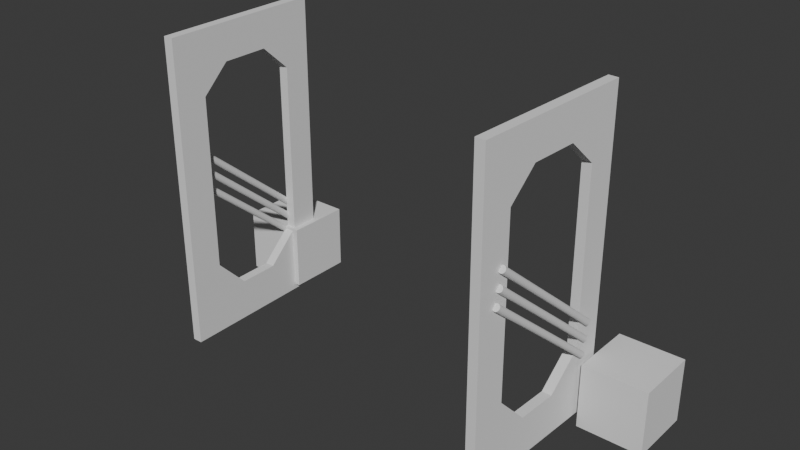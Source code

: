 # Source: doors_2_.blend  (saved by Blender 4.2.66; exported with 4.5.12 LTS)
import bpy
from mathutils import Matrix  # noqa: F401  (used for matrix-valued properties, if any)

bpy.ops.wm.read_factory_settings(use_empty=True)
scene = bpy.context.scene
scene.name = 'Scene'

# ---- collections
col_collection = bpy.data.collections.new('Collection'); scene.collection.children.link(col_collection)
col_door1 = bpy.data.collections.new('door1'); scene.collection.children.link(col_door1)

# ---- world
world_world = bpy.data.worlds.new('World'); scene.world = world_world
world_world.use_nodes = True; world_world.node_tree.nodes.clear()
_N = world_world.node_tree.nodes; _L = world_world.node_tree.links
n0 = _N.new('ShaderNodeOutputWorld'); n0.name = 'World Output'; n0.location = (300, 300)
n1 = _N.new('ShaderNodeBackground'); n1.name = 'Background'; n1.location = (10, 300)
n1.inputs[0].default_value = (0.05088, 0.05088, 0.05088, 1.0)
_L.new(n1.outputs[0], n0.inputs[0])
n0.is_active_output = True
world_world.color = (0.05088, 0.05088, 0.05088)
world_world.sun_shadow_jitter_overblur = 0.0

# ---- meshes
me_cylinder_001 = bpy.data.meshes.new('Cylinder.001')
me_cylinder_001.from_pydata([(0.0, 1.0, -1.0), (0.0, 1.0, 1.0), (0.1951, 0.9808, -1.0), (0.1951, 0.9808, 1.0), (0.3827, 0.9239, -1.0), (0.3827, 0.9239, 1.0), (0.5556, 0.8315, -1.0), (0.5556, 0.8315, 1.0), (0.7071, 0.7071, -1.0), (0.7071, 0.7071, 1.0), (0.8315, 0.5556, -1.0), (0.8315, 0.5556, 1.0), (0.9239, 0.3827, -1.0), (0.9239, 0.3827, 1.0), (0.9808, 0.1951, -1.0), (0.9808, 0.1951, 1.0), (1.0, 0.0, -1.0), (1.0, 0.0, 1.0), (0.9808, -0.1951, -1.0), (0.9808, -0.1951, 1.0), (0.9239, -0.3827, -1.0), (0.9239, -0.3827, 1.0), (0.8315, -0.5556, -1.0), (0.8315, -0.5556, 1.0), (0.7071, -0.7071, -1.0), (0.7071, -0.7071, 1.0), (0.5556, -0.8315, -1.0), (0.5556, -0.8315, 1.0), (0.3827, -0.9239, -1.0), (0.3827, -0.9239, 1.0), (0.1951, -0.9808, -1.0), (0.1951, -0.9808, 1.0), (0.0, -1.0, -1.0), (0.0, -1.0, 1.0), (-0.1951, -0.9808, -1.0), (-0.1951, -0.9808, 1.0), (-0.3827, -0.9239, -1.0), (-0.3827, -0.9239, 1.0), (-0.5556, -0.8315, -1.0), (-0.5556, -0.8315, 1.0), (-0.7071, -0.7071, -1.0), (-0.7071, -0.7071, 1.0), (-0.8315, -0.5556, -1.0), (-0.8315, -0.5556, 1.0), (-0.9239, -0.3827, -1.0), (-0.9239, -0.3827, 1.0), (-0.9808, -0.1951, -1.0), (-0.9808, -0.1951, 1.0), (-1.0, 0.0, -1.0), (-1.0, 0.0, 1.0), (-0.9808, 0.1951, -1.0), (-0.9808, 0.1951, 1.0), (-0.9239, 0.3827, -1.0), (-0.9239, 0.3827, 1.0), (-0.8315, 0.5556, -1.0), (-0.8315, 0.5556, 1.0), (-0.7071, 0.7071, -1.0), (-0.7071, 0.7071, 1.0), (-0.5556, 0.8315, -1.0), (-0.5556, 0.8315, 1.0), (-0.3827, 0.9239, -1.0), (-0.3827, 0.9239, 1.0), (-0.1951, 0.9808, -1.0), (-0.1951, 0.9808, 1.0)], [], [(0, 1, 3, 2), (2, 3, 5, 4), (4, 5, 7, 6), (6, 7, 9, 8), (8, 9, 11, 10), (10, 11, 13, 12), (12, 13, 15, 14), (14, 15, 17, 16), (16, 17, 19, 18), (18, 19, 21, 20), (20, 21, 23, 22), (22, 23, 25, 24), (24, 25, 27, 26), (26, 27, 29, 28), (28, 29, 31, 30), (30, 31, 33, 32), (32, 33, 35, 34), (34, 35, 37, 36), (36, 37, 39, 38), (38, 39, 41, 40), (40, 41, 43, 42), (42, 43, 45, 44), (44, 45, 47, 46), (46, 47, 49, 48), (48, 49, 51, 50), (50, 51, 53, 52), (52, 53, 55, 54), (54, 55, 57, 56), (56, 57, 59, 58), (58, 59, 61, 60), (3, 1, 63, 61, 59, 57, 55, 53, 51, 49, 47, 45, 43, 41, 39, 37, 35, 33, 31, 29, 27, 25, 23, 21, 19, 17, 15, 13, 11, 9, 7, 5), (60, 61, 63, 62), (62, 63, 1, 0), (0, 2, 4, 6, 8, 10, 12, 14, 16, 18, 20, 22, 24, 26, 28, 30, 32, 34, 36, 38, 40, 42, 44, 46, 48, 50, 52, 54, 56, 58, 60, 62)])
_uv = me_cylinder_001.uv_layers.new(name='UVMap')
_uv.uv.foreach_set('vector', [1.0, 0.5, 1.0, 1.0, 0.9688, 1.0, 0.9688, 0.5, 0.9688, 0.5, 0.9688, 1.0, 0.9375, 1.0, 0.9375, 0.5, 0.9375, 0.5, 0.9375, 1.0, 0.9062, 1.0, 0.9062, 0.5, 0.9062, 0.5, 0.9062, 1.0, 0.875, 1.0, 0.875, 0.5, 0.875, 0.5, 0.875, 1.0, 0.8438, 1.0, 0.8438, 0.5, 0.8438, 0.5, 0.8438, 1.0, 0.8125, 1.0, 0.8125, 0.5, 0.8125, 0.5, 0.8125, 1.0, 0.7812, 1.0, 0.7812, 0.5, 0.7812, 0.5, 0.7812, 1.0, 0.75, 1.0, 0.75, 0.5, 0.75, 0.5, 0.75, 1.0, 0.7188, 1.0, 0.7188, 0.5, 0.7188, 0.5, 0.7188, 1.0, 0.6875, 1.0, 0.6875, 0.5, 0.6875, 0.5, 0.6875, 1.0, 0.6562, 1.0, 0.6562, 0.5, 0.6562, 0.5, 0.6562, 1.0, 0.625, 1.0, 0.625, 0.5, 0.625, 0.5, 0.625, 1.0, 0.5938, 1.0, 0.5938, 0.5, 0.5938, 0.5, 0.5938, 1.0, 0.5625, 1.0, 0.5625, 0.5, 0.5625, 0.5, 0.5625, 1.0, 0.5312, 1.0, 0.5312, 0.5, 0.5312, 0.5, 0.5312, 1.0, 0.5, 1.0, 0.5, 0.5, 0.5, 0.5, 0.5, 1.0, 0.4688, 1.0, 0.4688, 0.5, 0.4688, 0.5, 0.4688, 1.0, 0.4375, 1.0, 0.4375, 0.5, 0.4375, 0.5, 0.4375, 1.0, 0.4062, 1.0, 0.4062, 0.5, 0.4062, 0.5, 0.4062, 1.0, 0.375, 1.0, 0.375, 0.5, 0.375, 0.5, 0.375, 1.0, 0.3438, 1.0, 0.3438, 0.5, 0.3438, 0.5, 0.3438, 1.0, 0.3125, 1.0, 0.3125, 0.5, 0.3125, 0.5, 0.3125, 1.0, 0.2812, 1.0, 0.2812, 0.5, 0.2812, 0.5, 0.2812, 1.0, 0.25, 1.0, 0.25, 0.5, 0.25, 0.5, 0.25, 1.0, 0.2188, 1.0, 0.2188, 0.5, 0.2188, 0.5, 0.2188, 1.0, 0.1875, 1.0, 0.1875, 0.5, 0.1875, 0.5, 0.1875, 1.0, 0.1562, 1.0, 0.1562, 0.5, 0.1562, 0.5, 0.1562, 1.0, 0.125, 1.0, 0.125, 0.5, 0.125, 0.5, 0.125, 1.0, 0.09375, 1.0, 0.09375, 0.5, 0.09375, 0.5, 0.09375, 1.0, 0.0625, 1.0, 0.0625, 0.5, 0.2968, 0.4854, 0.25, 0.49, 0.2032, 0.4854, 0.1582, 0.4717, 0.1167, 0.4496, 0.08029, 0.4197, 0.05045, 0.3833, 0.02827, 0.3418, 0.01461, 0.2968, 0.01, 0.25, 0.01461, 0.2032, 0.02827, 0.1582, 0.05045, 0.1167, 0.08029, 0.08029, 0.1167, 0.05045, 0.1582, 0.02827, 0.2032, 0.01461, 0.25, 0.01, 0.2968, 0.01461, 0.3418, 0.02827, 0.3833, 0.05045, 0.4197, 0.08029, 0.4496, 0.1167, 0.4717, 0.1582, 0.4854, 0.2032, 0.49, 0.25, 0.4854, 0.2968, 0.4717, 0.3418, 0.4496, 0.3833, 0.4197, 0.4197, 0.3833, 0.4496, 0.3418, 0.4717, 0.0625, 0.5, 0.0625, 1.0, 0.03125, 1.0, 0.03125, 0.5, 0.03125, 0.5, 0.03125, 1.0, 0.0, 1.0, 0.0, 0.5, 0.75, 0.49, 0.7968, 0.4854, 0.8418, 0.4717, 0.8833, 0.4496, 0.9197, 0.4197, 0.9496, 0.3833, 0.9717, 0.3418, 0.9854, 0.2968, 0.99, 0.25, 0.9854, 0.2032, 0.9717, 0.1582, 0.9496, 0.1167, 0.9197, 0.08029, 0.8833, 0.05045, 0.8418, 0.02827, 0.7968, 0.01461, 0.75, 0.01, 0.7032, 0.01461, 0.6582, 0.02827, 0.6167, 0.05045, 0.5803, 0.08029, 0.5504, 0.1167, 0.5283, 0.1582, 0.5146, 0.2032, 0.51, 0.25, 0.5146, 0.2968, 0.5283, 0.3418, 0.5504, 0.3833, 0.5803, 0.4197, 0.6167, 0.4496, 0.6582, 0.4717, 0.7032, 0.4854])
me_cylinder_001.materials.append(None)
me_cylinder_001.update()
me_cylinder_003 = bpy.data.meshes.new('Cylinder.003')
me_cylinder_003.from_pydata([(0.0, 1.0, -1.0), (0.0, 1.0, 1.0), (0.1951, 0.9808, -1.0), (0.1951, 0.9808, 1.0), (0.3827, 0.9239, -1.0), (0.3827, 0.9239, 1.0), (0.5556, 0.8315, -1.0), (0.5556, 0.8315, 1.0), (0.7071, 0.7071, -1.0), (0.7071, 0.7071, 1.0), (0.8315, 0.5556, -1.0), (0.8315, 0.5556, 1.0), (0.9239, 0.3827, -1.0), (0.9239, 0.3827, 1.0), (0.9808, 0.1951, -1.0), (0.9808, 0.1951, 1.0), (1.0, 0.0, -1.0), (1.0, 0.0, 1.0), (0.9808, -0.1951, -1.0), (0.9808, -0.1951, 1.0), (0.9239, -0.3827, -1.0), (0.9239, -0.3827, 1.0), (0.8315, -0.5556, -1.0), (0.8315, -0.5556, 1.0), (0.7071, -0.7071, -1.0), (0.7071, -0.7071, 1.0), (0.5556, -0.8315, -1.0), (0.5556, -0.8315, 1.0), (0.3827, -0.9239, -1.0), (0.3827, -0.9239, 1.0), (0.1951, -0.9808, -1.0), (0.1951, -0.9808, 1.0), (0.0, -1.0, -1.0), (0.0, -1.0, 1.0), (-0.1951, -0.9808, -1.0), (-0.1951, -0.9808, 1.0), (-0.3827, -0.9239, -1.0), (-0.3827, -0.9239, 1.0), (-0.5556, -0.8315, -1.0), (-0.5556, -0.8315, 1.0), (-0.7071, -0.7071, -1.0), (-0.7071, -0.7071, 1.0), (-0.8315, -0.5556, -1.0), (-0.8315, -0.5556, 1.0), (-0.9239, -0.3827, -1.0), (-0.9239, -0.3827, 1.0), (-0.9808, -0.1951, -1.0), (-0.9808, -0.1951, 1.0), (-1.0, 0.0, -1.0), (-1.0, 0.0, 1.0), (-0.9808, 0.1951, -1.0), (-0.9808, 0.1951, 1.0), (-0.9239, 0.3827, -1.0), (-0.9239, 0.3827, 1.0), (-0.8315, 0.5556, -1.0), (-0.8315, 0.5556, 1.0), (-0.7071, 0.7071, -1.0), (-0.7071, 0.7071, 1.0), (-0.5556, 0.8315, -1.0), (-0.5556, 0.8315, 1.0), (-0.3827, 0.9239, -1.0), (-0.3827, 0.9239, 1.0), (-0.1951, 0.9808, -1.0), (-0.1951, 0.9808, 1.0)], [], [(0, 1, 3, 2), (2, 3, 5, 4), (4, 5, 7, 6), (6, 7, 9, 8), (8, 9, 11, 10), (10, 11, 13, 12), (12, 13, 15, 14), (14, 15, 17, 16), (16, 17, 19, 18), (18, 19, 21, 20), (20, 21, 23, 22), (22, 23, 25, 24), (24, 25, 27, 26), (26, 27, 29, 28), (28, 29, 31, 30), (30, 31, 33, 32), (32, 33, 35, 34), (34, 35, 37, 36), (36, 37, 39, 38), (38, 39, 41, 40), (40, 41, 43, 42), (42, 43, 45, 44), (44, 45, 47, 46), (46, 47, 49, 48), (48, 49, 51, 50), (50, 51, 53, 52), (52, 53, 55, 54), (54, 55, 57, 56), (56, 57, 59, 58), (58, 59, 61, 60), (3, 1, 63, 61, 59, 57, 55, 53, 51, 49, 47, 45, 43, 41, 39, 37, 35, 33, 31, 29, 27, 25, 23, 21, 19, 17, 15, 13, 11, 9, 7, 5), (60, 61, 63, 62), (62, 63, 1, 0), (0, 2, 4, 6, 8, 10, 12, 14, 16, 18, 20, 22, 24, 26, 28, 30, 32, 34, 36, 38, 40, 42, 44, 46, 48, 50, 52, 54, 56, 58, 60, 62)])
_uv = me_cylinder_003.uv_layers.new(name='UVMap')
_uv.uv.foreach_set('vector', [1.0, 0.5, 1.0, 1.0, 0.9688, 1.0, 0.9688, 0.5, 0.9688, 0.5, 0.9688, 1.0, 0.9375, 1.0, 0.9375, 0.5, 0.9375, 0.5, 0.9375, 1.0, 0.9062, 1.0, 0.9062, 0.5, 0.9062, 0.5, 0.9062, 1.0, 0.875, 1.0, 0.875, 0.5, 0.875, 0.5, 0.875, 1.0, 0.8438, 1.0, 0.8438, 0.5, 0.8438, 0.5, 0.8438, 1.0, 0.8125, 1.0, 0.8125, 0.5, 0.8125, 0.5, 0.8125, 1.0, 0.7812, 1.0, 0.7812, 0.5, 0.7812, 0.5, 0.7812, 1.0, 0.75, 1.0, 0.75, 0.5, 0.75, 0.5, 0.75, 1.0, 0.7188, 1.0, 0.7188, 0.5, 0.7188, 0.5, 0.7188, 1.0, 0.6875, 1.0, 0.6875, 0.5, 0.6875, 0.5, 0.6875, 1.0, 0.6562, 1.0, 0.6562, 0.5, 0.6562, 0.5, 0.6562, 1.0, 0.625, 1.0, 0.625, 0.5, 0.625, 0.5, 0.625, 1.0, 0.5938, 1.0, 0.5938, 0.5, 0.5938, 0.5, 0.5938, 1.0, 0.5625, 1.0, 0.5625, 0.5, 0.5625, 0.5, 0.5625, 1.0, 0.5312, 1.0, 0.5312, 0.5, 0.5312, 0.5, 0.5312, 1.0, 0.5, 1.0, 0.5, 0.5, 0.5, 0.5, 0.5, 1.0, 0.4688, 1.0, 0.4688, 0.5, 0.4688, 0.5, 0.4688, 1.0, 0.4375, 1.0, 0.4375, 0.5, 0.4375, 0.5, 0.4375, 1.0, 0.4062, 1.0, 0.4062, 0.5, 0.4062, 0.5, 0.4062, 1.0, 0.375, 1.0, 0.375, 0.5, 0.375, 0.5, 0.375, 1.0, 0.3438, 1.0, 0.3438, 0.5, 0.3438, 0.5, 0.3438, 1.0, 0.3125, 1.0, 0.3125, 0.5, 0.3125, 0.5, 0.3125, 1.0, 0.2812, 1.0, 0.2812, 0.5, 0.2812, 0.5, 0.2812, 1.0, 0.25, 1.0, 0.25, 0.5, 0.25, 0.5, 0.25, 1.0, 0.2188, 1.0, 0.2188, 0.5, 0.2188, 0.5, 0.2188, 1.0, 0.1875, 1.0, 0.1875, 0.5, 0.1875, 0.5, 0.1875, 1.0, 0.1562, 1.0, 0.1562, 0.5, 0.1562, 0.5, 0.1562, 1.0, 0.125, 1.0, 0.125, 0.5, 0.125, 0.5, 0.125, 1.0, 0.09375, 1.0, 0.09375, 0.5, 0.09375, 0.5, 0.09375, 1.0, 0.0625, 1.0, 0.0625, 0.5, 0.2968, 0.4854, 0.25, 0.49, 0.2032, 0.4854, 0.1582, 0.4717, 0.1167, 0.4496, 0.08029, 0.4197, 0.05045, 0.3833, 0.02827, 0.3418, 0.01461, 0.2968, 0.01, 0.25, 0.01461, 0.2032, 0.02827, 0.1582, 0.05045, 0.1167, 0.08029, 0.08029, 0.1167, 0.05045, 0.1582, 0.02827, 0.2032, 0.01461, 0.25, 0.01, 0.2968, 0.01461, 0.3418, 0.02827, 0.3833, 0.05045, 0.4197, 0.08029, 0.4496, 0.1167, 0.4717, 0.1582, 0.4854, 0.2032, 0.49, 0.25, 0.4854, 0.2968, 0.4717, 0.3418, 0.4496, 0.3833, 0.4197, 0.4197, 0.3833, 0.4496, 0.3418, 0.4717, 0.0625, 0.5, 0.0625, 1.0, 0.03125, 1.0, 0.03125, 0.5, 0.03125, 0.5, 0.03125, 1.0, 0.0, 1.0, 0.0, 0.5, 0.75, 0.49, 0.7968, 0.4854, 0.8418, 0.4717, 0.8833, 0.4496, 0.9197, 0.4197, 0.9496, 0.3833, 0.9717, 0.3418, 0.9854, 0.2968, 0.99, 0.25, 0.9854, 0.2032, 0.9717, 0.1582, 0.9496, 0.1167, 0.9197, 0.08029, 0.8833, 0.05045, 0.8418, 0.02827, 0.7968, 0.01461, 0.75, 0.01, 0.7032, 0.01461, 0.6582, 0.02827, 0.6167, 0.05045, 0.5803, 0.08029, 0.5504, 0.1167, 0.5283, 0.1582, 0.5146, 0.2032, 0.51, 0.25, 0.5146, 0.2968, 0.5283, 0.3418, 0.5504, 0.3833, 0.5803, 0.4197, 0.6167, 0.4496, 0.6582, 0.4717, 0.7032, 0.4854])
me_cylinder_003.materials.append(None)
me_cylinder_003.update()
me_cylinder_005 = bpy.data.meshes.new('Cylinder.005')
me_cylinder_005.from_pydata([(0.0, 1.0, -1.0), (0.0, 1.0, 1.0), (0.1951, 0.9808, -1.0), (0.1951, 0.9808, 1.0), (0.3827, 0.9239, -1.0), (0.3827, 0.9239, 1.0), (0.5556, 0.8315, -1.0), (0.5556, 0.8315, 1.0), (0.7071, 0.7071, -1.0), (0.7071, 0.7071, 1.0), (0.8315, 0.5556, -1.0), (0.8315, 0.5556, 1.0), (0.9239, 0.3827, -1.0), (0.9239, 0.3827, 1.0), (0.9808, 0.1951, -1.0), (0.9808, 0.1951, 1.0), (1.0, 0.0, -1.0), (1.0, 0.0, 1.0), (0.9808, -0.1951, -1.0), (0.9808, -0.1951, 1.0), (0.9239, -0.3827, -1.0), (0.9239, -0.3827, 1.0), (0.8315, -0.5556, -1.0), (0.8315, -0.5556, 1.0), (0.7071, -0.7071, -1.0), (0.7071, -0.7071, 1.0), (0.5556, -0.8315, -1.0), (0.5556, -0.8315, 1.0), (0.3827, -0.9239, -1.0), (0.3827, -0.9239, 1.0), (0.1951, -0.9808, -1.0), (0.1951, -0.9808, 1.0), (0.0, -1.0, -1.0), (0.0, -1.0, 1.0), (-0.1951, -0.9808, -1.0), (-0.1951, -0.9808, 1.0), (-0.3827, -0.9239, -1.0), (-0.3827, -0.9239, 1.0), (-0.5556, -0.8315, -1.0), (-0.5556, -0.8315, 1.0), (-0.7071, -0.7071, -1.0), (-0.7071, -0.7071, 1.0), (-0.8315, -0.5556, -1.0), (-0.8315, -0.5556, 1.0), (-0.9239, -0.3827, -1.0), (-0.9239, -0.3827, 1.0), (-0.9808, -0.1951, -1.0), (-0.9808, -0.1951, 1.0), (-1.0, 0.0, -1.0), (-1.0, 0.0, 1.0), (-0.9808, 0.1951, -1.0), (-0.9808, 0.1951, 1.0), (-0.9239, 0.3827, -1.0), (-0.9239, 0.3827, 1.0), (-0.8315, 0.5556, -1.0), (-0.8315, 0.5556, 1.0), (-0.7071, 0.7071, -1.0), (-0.7071, 0.7071, 1.0), (-0.5556, 0.8315, -1.0), (-0.5556, 0.8315, 1.0), (-0.3827, 0.9239, -1.0), (-0.3827, 0.9239, 1.0), (-0.1951, 0.9808, -1.0), (-0.1951, 0.9808, 1.0)], [], [(0, 1, 3, 2), (2, 3, 5, 4), (4, 5, 7, 6), (6, 7, 9, 8), (8, 9, 11, 10), (10, 11, 13, 12), (12, 13, 15, 14), (14, 15, 17, 16), (16, 17, 19, 18), (18, 19, 21, 20), (20, 21, 23, 22), (22, 23, 25, 24), (24, 25, 27, 26), (26, 27, 29, 28), (28, 29, 31, 30), (30, 31, 33, 32), (32, 33, 35, 34), (34, 35, 37, 36), (36, 37, 39, 38), (38, 39, 41, 40), (40, 41, 43, 42), (42, 43, 45, 44), (44, 45, 47, 46), (46, 47, 49, 48), (48, 49, 51, 50), (50, 51, 53, 52), (52, 53, 55, 54), (54, 55, 57, 56), (56, 57, 59, 58), (58, 59, 61, 60), (3, 1, 63, 61, 59, 57, 55, 53, 51, 49, 47, 45, 43, 41, 39, 37, 35, 33, 31, 29, 27, 25, 23, 21, 19, 17, 15, 13, 11, 9, 7, 5), (60, 61, 63, 62), (62, 63, 1, 0), (0, 2, 4, 6, 8, 10, 12, 14, 16, 18, 20, 22, 24, 26, 28, 30, 32, 34, 36, 38, 40, 42, 44, 46, 48, 50, 52, 54, 56, 58, 60, 62)])
_uv = me_cylinder_005.uv_layers.new(name='UVMap')
_uv.uv.foreach_set('vector', [1.0, 0.5, 1.0, 1.0, 0.9688, 1.0, 0.9688, 0.5, 0.9688, 0.5, 0.9688, 1.0, 0.9375, 1.0, 0.9375, 0.5, 0.9375, 0.5, 0.9375, 1.0, 0.9062, 1.0, 0.9062, 0.5, 0.9062, 0.5, 0.9062, 1.0, 0.875, 1.0, 0.875, 0.5, 0.875, 0.5, 0.875, 1.0, 0.8438, 1.0, 0.8438, 0.5, 0.8438, 0.5, 0.8438, 1.0, 0.8125, 1.0, 0.8125, 0.5, 0.8125, 0.5, 0.8125, 1.0, 0.7812, 1.0, 0.7812, 0.5, 0.7812, 0.5, 0.7812, 1.0, 0.75, 1.0, 0.75, 0.5, 0.75, 0.5, 0.75, 1.0, 0.7188, 1.0, 0.7188, 0.5, 0.7188, 0.5, 0.7188, 1.0, 0.6875, 1.0, 0.6875, 0.5, 0.6875, 0.5, 0.6875, 1.0, 0.6562, 1.0, 0.6562, 0.5, 0.6562, 0.5, 0.6562, 1.0, 0.625, 1.0, 0.625, 0.5, 0.625, 0.5, 0.625, 1.0, 0.5938, 1.0, 0.5938, 0.5, 0.5938, 0.5, 0.5938, 1.0, 0.5625, 1.0, 0.5625, 0.5, 0.5625, 0.5, 0.5625, 1.0, 0.5312, 1.0, 0.5312, 0.5, 0.5312, 0.5, 0.5312, 1.0, 0.5, 1.0, 0.5, 0.5, 0.5, 0.5, 0.5, 1.0, 0.4688, 1.0, 0.4688, 0.5, 0.4688, 0.5, 0.4688, 1.0, 0.4375, 1.0, 0.4375, 0.5, 0.4375, 0.5, 0.4375, 1.0, 0.4062, 1.0, 0.4062, 0.5, 0.4062, 0.5, 0.4062, 1.0, 0.375, 1.0, 0.375, 0.5, 0.375, 0.5, 0.375, 1.0, 0.3438, 1.0, 0.3438, 0.5, 0.3438, 0.5, 0.3438, 1.0, 0.3125, 1.0, 0.3125, 0.5, 0.3125, 0.5, 0.3125, 1.0, 0.2812, 1.0, 0.2812, 0.5, 0.2812, 0.5, 0.2812, 1.0, 0.25, 1.0, 0.25, 0.5, 0.25, 0.5, 0.25, 1.0, 0.2188, 1.0, 0.2188, 0.5, 0.2188, 0.5, 0.2188, 1.0, 0.1875, 1.0, 0.1875, 0.5, 0.1875, 0.5, 0.1875, 1.0, 0.1562, 1.0, 0.1562, 0.5, 0.1562, 0.5, 0.1562, 1.0, 0.125, 1.0, 0.125, 0.5, 0.125, 0.5, 0.125, 1.0, 0.09375, 1.0, 0.09375, 0.5, 0.09375, 0.5, 0.09375, 1.0, 0.0625, 1.0, 0.0625, 0.5, 0.2968, 0.4854, 0.25, 0.49, 0.2032, 0.4854, 0.1582, 0.4717, 0.1167, 0.4496, 0.08029, 0.4197, 0.05045, 0.3833, 0.02827, 0.3418, 0.01461, 0.2968, 0.01, 0.25, 0.01461, 0.2032, 0.02827, 0.1582, 0.05045, 0.1167, 0.08029, 0.08029, 0.1167, 0.05045, 0.1582, 0.02827, 0.2032, 0.01461, 0.25, 0.01, 0.2968, 0.01461, 0.3418, 0.02827, 0.3833, 0.05045, 0.4197, 0.08029, 0.4496, 0.1167, 0.4717, 0.1582, 0.4854, 0.2032, 0.49, 0.25, 0.4854, 0.2968, 0.4717, 0.3418, 0.4496, 0.3833, 0.4197, 0.4197, 0.3833, 0.4496, 0.3418, 0.4717, 0.0625, 0.5, 0.0625, 1.0, 0.03125, 1.0, 0.03125, 0.5, 0.03125, 0.5, 0.03125, 1.0, 0.0, 1.0, 0.0, 0.5, 0.75, 0.49, 0.7968, 0.4854, 0.8418, 0.4717, 0.8833, 0.4496, 0.9197, 0.4197, 0.9496, 0.3833, 0.9717, 0.3418, 0.9854, 0.2968, 0.99, 0.25, 0.9854, 0.2032, 0.9717, 0.1582, 0.9496, 0.1167, 0.9197, 0.08029, 0.8833, 0.05045, 0.8418, 0.02827, 0.7968, 0.01461, 0.75, 0.01, 0.7032, 0.01461, 0.6582, 0.02827, 0.6167, 0.05045, 0.5803, 0.08029, 0.5504, 0.1167, 0.5283, 0.1582, 0.5146, 0.2032, 0.51, 0.25, 0.5146, 0.2968, 0.5283, 0.3418, 0.5504, 0.3833, 0.5803, 0.4197, 0.6167, 0.4496, 0.6582, 0.4717, 0.7032, 0.4854])
me_cylinder_005.materials.append(None)
me_cylinder_005.update()
me_cube_003 = bpy.data.meshes.new('Cube.003')
me_cube_003.from_pydata([(-1.0, -1.0, -1.0), (-1.0, -1.0, 1.0), (-1.0, 1.0, -1.0), (-1.0, 1.0, 1.0), (1.0, -1.0, -1.0), (1.0, -1.0, 1.0), (1.0, 1.0, -1.0), (1.0, 1.0, 1.0), (-1.0, 0.7627, -1.0), (-1.0, 0.7627, 1.0), (1.0, 0.7627, -1.0), (1.0, 0.7627, 1.0), (-1.0, -0.7358, -1.0), (1.0, -0.7358, 1.0), (-1.0, -0.7358, 1.0), (1.0, -0.7358, -1.0), (-0.6545, 1.0, -1.0), (-0.6545, 1.0, 1.0), (-0.6545, -1.0, -1.0), (-0.6545, -1.0, 1.0), (-0.6545, 0.7627, 1.0), (-0.6545, 0.7627, -1.0), (-0.6545, -0.7358, 1.0), (-0.6545, -0.7358, -1.0), (0.6144, 1.0, 1.0), (0.6144, -1.0, -1.0), (0.6144, 0.7627, 1.0), (0.6144, -0.7358, 1.0), (0.6144, 1.0, -1.0), (0.6144, -1.0, 1.0), (0.6144, 0.7627, -1.0), (0.6144, -0.7358, -1.0), (1.0, -0.5295, -1.0), (1.0, -0.5295, 1.0), (0.6144, -0.5295, 1.0), (0.6144, -0.5295, -1.0), (0.2449, -1.0, 1.0), (0.2449, -0.7358, -1.0), (0.2449, -1.0, -1.0), (0.2449, -0.7358, 1.0), (-0.2436, -1.0, 1.0), (-0.2436, -0.7358, -1.0), (-0.2436, -1.0, -1.0), (-0.2436, -0.7358, 1.0), (-1.0, -0.5353, 1.0), (-1.0, -0.5353, -1.0), (-0.6545, -0.5353, -1.0), (-0.6545, -0.5353, 1.0), (-1.0, 0.5911, 1.0), (-1.0, 0.5911, -1.0), (-0.6545, 0.5911, -1.0), (-0.6545, 0.5911, 1.0), (1.0, 0.5946, -1.0), (1.0, 0.5946, 1.0), (0.6144, 0.5946, 1.0), (0.6144, 0.5946, -1.0), (0.2759, 1.0, -1.0), (0.2759, 0.7627, -1.0), (0.2759, 1.0, 1.0), (0.2759, 0.7627, 1.0), (-0.301, 1.0, -1.0), (-0.301, 0.7627, -1.0), (-0.301, 1.0, 1.0), (-0.301, 0.7627, 1.0)], [], [(8, 9, 3, 2), (28, 24, 7, 6), (15, 13, 5, 4), (18, 19, 1, 0), (31, 15, 4, 25), (22, 14, 1, 19), (17, 3, 9, 20), (28, 6, 10, 30), (6, 7, 11, 10), (49, 48, 9, 8), (0, 1, 14, 12), (47, 44, 14, 22), (35, 32, 15, 31), (32, 33, 13, 15), (45, 46, 23, 12), (54, 26, 30, 55), (2, 16, 21, 8), (62, 17, 20, 63), (43, 22, 19, 40), (12, 23, 18, 0), (42, 40, 19, 18), (2, 3, 17, 16), (4, 5, 29, 25), (13, 27, 29, 5), (7, 24, 26, 11), (33, 34, 27, 13), (20, 9, 48, 51), (56, 28, 30, 57), (37, 31, 25, 38), (56, 58, 24, 28), (61, 63, 20, 21), (50, 21, 20, 51), (53, 54, 34, 33), (52, 53, 33, 32), (55, 52, 32, 35), (41, 37, 38, 42), (25, 29, 36, 38), (27, 39, 36, 29), (27, 34, 35, 31, 37, 39), (39, 34, 27), (35, 37, 31), (34, 39, 37, 35), (23, 41, 42, 18), (37, 41, 43, 39), (38, 36, 40, 42), (39, 43, 40, 36), (8, 21, 50, 49), (49, 50, 46, 45), (51, 48, 44, 47), (12, 14, 44, 45), (22, 43, 47), (43, 41, 46, 47), (41, 23, 46), (46, 50, 51, 47), (45, 44, 48, 49), (30, 10, 52, 55), (10, 11, 53, 52), (11, 26, 54, 53), (34, 54, 55, 35), (30, 26, 59, 57), (60, 62, 58, 56), (60, 56, 57, 61), (24, 58, 59, 26), (16, 60, 61, 21), (16, 17, 62, 60), (57, 59, 63, 61), (58, 62, 63, 59), (50, 61, 21), (55, 57, 30), (59, 54, 26), (63, 51, 20), (54, 59, 57, 55), (61, 50, 51, 63)])
_uv = me_cube_003.uv_layers.new(name='UVMap')
_uv.uv.foreach_set('vector', [0.375, 0.2203, 0.625, 0.2203, 0.625, 0.25, 0.375, 0.25, 0.375, 0.4518, 0.625, 0.4518, 0.625, 0.5, 0.375, 0.5, 0.375, 0.717, 0.625, 0.717, 0.625, 0.75, 0.375, 0.75, 0.375, 0.9568, 0.625, 0.9568, 0.625, 1.0, 0.375, 1.0, 0.3268, 0.717, 0.375, 0.717, 0.375, 0.75, 0.3268, 0.75, 0.8318, 0.717, 0.875, 0.717, 0.875, 0.75, 0.8318, 0.75, 0.8318, 0.5, 0.875, 0.5, 0.875, 0.5297, 0.8318, 0.5297, 0.3268, 0.5, 0.375, 0.5, 0.375, 0.5297, 0.3268, 0.5297, 0.375, 0.5, 0.625, 0.5, 0.625, 0.5297, 0.375, 0.5297, 0.375, 0.1989, 0.625, 0.1989, 0.625, 0.2203, 0.375, 0.2203, 0.375, 0.0, 0.625, 0.0, 0.625, 0.03302, 0.375, 0.03302, 0.8318, 0.6919, 0.875, 0.6919, 0.875, 0.717, 0.8318, 0.717, 0.3268, 0.6912, 0.375, 0.6912, 0.375, 0.717, 0.3268, 0.717, 0.375, 0.6912, 0.625, 0.6912, 0.625, 0.717, 0.375, 0.717, 0.125, 0.6919, 0.1682, 0.6919, 0.1682, 0.717, 0.125, 0.717, 0.6732, 0.5507, 0.6732, 0.5297, 0.3268, 0.5297, 0.3268, 0.5507, 0.125, 0.5, 0.1682, 0.5, 0.1682, 0.5297, 0.125, 0.5297, 0.7876, 0.5, 0.8318, 0.5, 0.8318, 0.5297, 0.7876, 0.5297, 0.7804, 0.717, 0.8318, 0.717, 0.8318, 0.75, 0.7804, 0.75, 0.125, 0.717, 0.1682, 0.717, 0.1682, 0.75, 0.125, 0.75, 0.375, 0.9054, 0.625, 0.9054, 0.625, 0.9568, 0.375, 0.9568, 0.375, 0.25, 0.625, 0.25, 0.625, 0.2932, 0.375, 0.2932, 0.375, 0.75, 0.625, 0.75, 0.625, 0.7982, 0.375, 0.7982, 0.625, 0.717, 0.6732, 0.717, 0.6732, 0.75, 0.625, 0.75, 0.625, 0.5, 0.6732, 0.5, 0.6732, 0.5297, 0.625, 0.5297, 0.625, 0.6912, 0.6732, 0.6912, 0.6732, 0.717, 0.625, 0.717, 0.8318, 0.5297, 0.875, 0.5297, 0.875, 0.5511, 0.8318, 0.5511, 0.2845, 0.5, 0.3268, 0.5, 0.3268, 0.5297, 0.2845, 0.5297, 0.2806, 0.717, 0.3268, 0.717, 0.3268, 0.75, 0.2806, 0.75, 0.375, 0.4095, 0.625, 0.4095, 0.625, 0.4518, 0.375, 0.4518, 0.2124, 0.5297, 0.7876, 0.5297, 0.8318, 0.5297, 0.1682, 0.5297, 0.1682, 0.5511, 0.1682, 0.5297, 0.8318, 0.5297, 0.8318, 0.5511, 0.625, 0.5507, 0.6732, 0.5507, 0.6732, 0.6912, 0.625, 0.6912, 0.375, 0.5507, 0.625, 0.5507, 0.625, 0.6912, 0.375, 0.6912, 0.3268, 0.5507, 0.375, 0.5507, 0.375, 0.6912, 0.3268, 0.6912, 0.2196, 0.717, 0.2806, 0.717, 0.2806, 0.75, 0.2196, 0.75, 0.375, 0.7982, 0.625, 0.7982, 0.625, 0.8444, 0.375, 0.8444, 0.6732, 0.717, 0.7194, 0.717, 0.7194, 0.75, 0.6732, 0.75, 0.6732, 0.717, 0.6732, 0.6912, 0.3268, 0.6912, 0.3268, 0.717, 0.2806, 0.717, 0.7194, 0.717, 0.7194, 0.717, 0.6732, 0.6912, 0.6732, 0.717, 0.3268, 0.6912, 0.2806, 0.717, 0.3268, 0.717, 0.0, 0.0, 0.0, 0.0, 0.0, 0.0, 0.0, 0.0, 0.1682, 0.717, 0.2196, 0.717, 0.2196, 0.75, 0.1682, 0.75, 0.2806, 0.717, 0.2196, 0.717, 0.7804, 0.717, 0.7194, 0.717, 0.375, 0.8444, 0.625, 0.8444, 0.625, 0.9054, 0.375, 0.9054, 0.7194, 0.717, 0.7804, 0.717, 0.7804, 0.75, 0.7194, 0.75, 0.125, 0.5297, 0.1682, 0.5297, 0.1682, 0.5511, 0.125, 0.5511, 0.125, 0.5511, 0.1682, 0.5511, 0.1682, 0.6919, 0.125, 0.6919, 0.8318, 0.5511, 0.875, 0.5511, 0.875, 0.6919, 0.8318, 0.6919, 0.375, 0.03302, 0.625, 0.03302, 0.625, 0.05808, 0.375, 0.05808, 0.8318, 0.717, 0.7804, 0.717, 0.8318, 0.6919, 0.7804, 0.717, 0.2196, 0.717, 0.1682, 0.6919, 0.8318, 0.6919, 0.2196, 0.717, 0.1682, 0.717, 0.1682, 0.6919, 0.1682, 0.6919, 0.1682, 0.5511, 0.8318, 0.5511, 0.8318, 0.6919, 0.375, 0.05808, 0.625, 0.05808, 0.625, 0.1989, 0.375, 0.1989, 0.3268, 0.5297, 0.375, 0.5297, 0.375, 0.5507, 0.3268, 0.5507, 0.375, 0.5297, 0.625, 0.5297, 0.625, 0.5507, 0.375, 0.5507, 0.625, 0.5297, 0.6732, 0.5297, 0.6732, 0.5507, 0.625, 0.5507, 0.6732, 0.6912, 0.6732, 0.5507, 0.3268, 0.5507, 0.3268, 0.6912, 0.3268, 0.5297, 0.6732, 0.5297, 0.7155, 0.5297, 0.2845, 0.5297, 0.375, 0.3374, 0.625, 0.3374, 0.625, 0.4095, 0.375, 0.4095, 0.2124, 0.5, 0.2845, 0.5, 0.2845, 0.5297, 0.2124, 0.5297, 0.6732, 0.5, 0.7155, 0.5, 0.7155, 0.5297, 0.6732, 0.5297, 0.1682, 0.5, 0.2124, 0.5, 0.2124, 0.5297, 0.1682, 0.5297, 0.375, 0.2932, 0.625, 0.2932, 0.625, 0.3374, 0.375, 0.3374, 0.2845, 0.5297, 0.7155, 0.5297, 0.7876, 0.5297, 0.2124, 0.5297, 0.7155, 0.5, 0.7876, 0.5, 0.7876, 0.5297, 0.7155, 0.5297, 0.1682, 0.5511, 0.2124, 0.5297, 0.1682, 0.5297, 0.3268, 0.5507, 0.2845, 0.5297, 0.3268, 0.5297, 0.7155, 0.5297, 0.6732, 0.5507, 0.6732, 0.5297, 0.7876, 0.5297, 0.8318, 0.5511, 0.8318, 0.5297, 0.0, 0.0, 0.0, 0.0, 0.0, 0.0, 0.0, 0.0, 0.0, 0.0, 0.0, 0.0, 0.0, 0.0, 0.0, 0.0])
me_cube_003.materials.append(None)
me_cube_003.update()
me_cube = bpy.data.meshes.new('Cube')
me_cube.from_pydata([(-1.0, -1.0, -1.0), (-1.0, -1.0, 1.0), (-1.0, 1.0, -1.0), (-1.0, 1.0, 1.0), (1.0, -1.0, -1.0), (1.0, -1.0, 1.0), (1.0, 1.0, -1.0), (1.0, 1.0, 1.0)], [], [(0, 1, 3, 2), (2, 3, 7, 6), (6, 7, 5, 4), (4, 5, 1, 0), (2, 6, 4, 0), (7, 3, 1, 5)])
_uv = me_cube.uv_layers.new(name='UVMap')
_uv.uv.foreach_set('vector', [0.375, 0.0, 0.625, 0.0, 0.625, 0.25, 0.375, 0.25, 0.375, 0.25, 0.625, 0.25, 0.625, 0.5, 0.375, 0.5, 0.375, 0.5, 0.625, 0.5, 0.625, 0.75, 0.375, 0.75, 0.375, 0.75, 0.625, 0.75, 0.625, 1.0, 0.375, 1.0, 0.125, 0.5, 0.375, 0.5, 0.375, 0.75, 0.125, 0.75, 0.625, 0.5, 0.875, 0.5, 0.875, 0.75, 0.625, 0.75])
me_cube.update()
me_cube_001 = bpy.data.meshes.new('Cube.001')
me_cube_001.from_pydata([(-1.0, -1.0, -1.0), (-1.0, -1.0, 1.0), (-1.0, 1.0, -1.0), (-1.0, 1.0, 1.0), (1.0, -1.0, -1.0), (1.0, -1.0, 1.0), (1.0, 1.0, -1.0), (1.0, 1.0, 1.0)], [], [(0, 1, 3, 2), (2, 3, 7, 6), (6, 7, 5, 4), (4, 5, 1, 0), (2, 6, 4, 0), (7, 3, 1, 5)])
_uv = me_cube_001.uv_layers.new(name='UVMap')
_uv.uv.foreach_set('vector', [0.375, 0.0, 0.625, 0.0, 0.625, 0.25, 0.375, 0.25, 0.375, 0.25, 0.625, 0.25, 0.625, 0.5, 0.375, 0.5, 0.375, 0.5, 0.625, 0.5, 0.625, 0.75, 0.375, 0.75, 0.375, 0.75, 0.625, 0.75, 0.625, 1.0, 0.375, 1.0, 0.125, 0.5, 0.375, 0.5, 0.375, 0.75, 0.125, 0.75, 0.625, 0.5, 0.875, 0.5, 0.875, 0.75, 0.625, 0.75])
me_cube_001.update()
me_cube_002 = bpy.data.meshes.new('Cube.002')
me_cube_002.from_pydata([(-1.0, -1.0, -1.0), (-1.0, -1.0, 1.0), (-1.0, 1.0, -1.0), (-1.0, 1.0, 1.0), (1.0, -1.0, -1.0), (1.0, -1.0, 1.0), (1.0, 1.0, -1.0), (1.0, 1.0, 1.0), (-1.0, 0.7627, -1.0), (-1.0, 0.7627, 1.0), (1.0, 0.7627, -1.0), (1.0, 0.7627, 1.0), (-1.0, -0.7358, -1.0), (1.0, -0.7358, 1.0), (-1.0, -0.7358, 1.0), (1.0, -0.7358, -1.0), (-0.6545, 1.0, -1.0), (-0.6545, 1.0, 1.0), (-0.6545, -1.0, -1.0), (-0.6545, -1.0, 1.0), (-0.6545, 0.7627, 1.0), (-0.6545, 0.7627, -1.0), (-0.6545, -0.7358, 1.0), (-0.6545, -0.7358, -1.0), (0.6144, 1.0, 1.0), (0.6144, -1.0, -1.0), (0.6144, 0.7627, 1.0), (0.6144, -0.7358, 1.0), (0.6144, 1.0, -1.0), (0.6144, -1.0, 1.0), (0.6144, 0.7627, -1.0), (0.6144, -0.7358, -1.0), (1.0, -0.5295, -1.0), (1.0, -0.5295, 1.0), (0.6144, -0.5295, 1.0), (0.6144, -0.5295, -1.0), (0.2449, -1.0, 1.0), (0.2449, -0.7358, -1.0), (0.2449, -1.0, -1.0), (0.2449, -0.7358, 1.0), (-0.2436, -1.0, 1.0), (-0.2436, -0.7358, -1.0), (-0.2436, -1.0, -1.0), (-0.2436, -0.7358, 1.0), (-1.0, -0.5353, 1.0), (-1.0, -0.5353, -1.0), (-0.6545, -0.5353, -1.0), (-0.6545, -0.5353, 1.0), (-1.0, 0.5911, 1.0), (-1.0, 0.5911, -1.0), (-0.6545, 0.5911, -1.0), (-0.6545, 0.5911, 1.0), (1.0, 0.5946, -1.0), (1.0, 0.5946, 1.0), (0.6144, 0.5946, 1.0), (0.6144, 0.5946, -1.0), (0.2759, 1.0, -1.0), (0.2759, 0.7627, -1.0), (0.2759, 1.0, 1.0), (0.2759, 0.7627, 1.0), (-0.301, 1.0, -1.0), (-0.301, 0.7627, -1.0), (-0.301, 1.0, 1.0), (-0.301, 0.7627, 1.0)], [], [(8, 9, 3, 2), (28, 24, 7, 6), (15, 13, 5, 4), (18, 19, 1, 0), (31, 15, 4, 25), (22, 14, 1, 19), (17, 3, 9, 20), (28, 6, 10, 30), (6, 7, 11, 10), (49, 48, 9, 8), (0, 1, 14, 12), (47, 44, 14, 22), (35, 32, 15, 31), (32, 33, 13, 15), (45, 46, 23, 12), (54, 26, 30, 55), (2, 16, 21, 8), (62, 17, 20, 63), (43, 22, 19, 40), (12, 23, 18, 0), (42, 40, 19, 18), (2, 3, 17, 16), (4, 5, 29, 25), (13, 27, 29, 5), (7, 24, 26, 11), (33, 34, 27, 13), (20, 9, 48, 51), (56, 28, 30, 57), (37, 31, 25, 38), (56, 58, 24, 28), (61, 63, 20, 21), (50, 21, 20, 51), (53, 54, 34, 33), (52, 53, 33, 32), (55, 52, 32, 35), (41, 37, 38, 42), (25, 29, 36, 38), (27, 39, 36, 29), (27, 34, 35, 31, 37, 39), (39, 34, 27), (35, 37, 31), (34, 39, 37, 35), (23, 41, 42, 18), (37, 41, 43, 39), (38, 36, 40, 42), (39, 43, 40, 36), (8, 21, 50, 49), (49, 50, 46, 45), (51, 48, 44, 47), (12, 14, 44, 45), (22, 43, 47), (43, 41, 46, 47), (41, 23, 46), (46, 50, 51, 47), (45, 44, 48, 49), (30, 10, 52, 55), (10, 11, 53, 52), (11, 26, 54, 53), (34, 54, 55, 35), (30, 26, 59, 57), (60, 62, 58, 56), (60, 56, 57, 61), (24, 58, 59, 26), (16, 60, 61, 21), (16, 17, 62, 60), (57, 59, 63, 61), (58, 62, 63, 59), (50, 61, 21), (55, 57, 30), (59, 54, 26), (63, 51, 20), (54, 59, 57, 55), (61, 50, 51, 63)])
_uv = me_cube_002.uv_layers.new(name='UVMap')
_uv.uv.foreach_set('vector', [0.375, 0.2203, 0.625, 0.2203, 0.625, 0.25, 0.375, 0.25, 0.375, 0.4518, 0.625, 0.4518, 0.625, 0.5, 0.375, 0.5, 0.375, 0.717, 0.625, 0.717, 0.625, 0.75, 0.375, 0.75, 0.375, 0.9568, 0.625, 0.9568, 0.625, 1.0, 0.375, 1.0, 0.3268, 0.717, 0.375, 0.717, 0.375, 0.75, 0.3268, 0.75, 0.8318, 0.717, 0.875, 0.717, 0.875, 0.75, 0.8318, 0.75, 0.8318, 0.5, 0.875, 0.5, 0.875, 0.5297, 0.8318, 0.5297, 0.3268, 0.5, 0.375, 0.5, 0.375, 0.5297, 0.3268, 0.5297, 0.375, 0.5, 0.625, 0.5, 0.625, 0.5297, 0.375, 0.5297, 0.375, 0.1989, 0.625, 0.1989, 0.625, 0.2203, 0.375, 0.2203, 0.375, 0.0, 0.625, 0.0, 0.625, 0.03302, 0.375, 0.03302, 0.8318, 0.6919, 0.875, 0.6919, 0.875, 0.717, 0.8318, 0.717, 0.3268, 0.6912, 0.375, 0.6912, 0.375, 0.717, 0.3268, 0.717, 0.375, 0.6912, 0.625, 0.6912, 0.625, 0.717, 0.375, 0.717, 0.125, 0.6919, 0.1682, 0.6919, 0.1682, 0.717, 0.125, 0.717, 0.6732, 0.5507, 0.6732, 0.5297, 0.3268, 0.5297, 0.3268, 0.5507, 0.125, 0.5, 0.1682, 0.5, 0.1682, 0.5297, 0.125, 0.5297, 0.7876, 0.5, 0.8318, 0.5, 0.8318, 0.5297, 0.7876, 0.5297, 0.7804, 0.717, 0.8318, 0.717, 0.8318, 0.75, 0.7804, 0.75, 0.125, 0.717, 0.1682, 0.717, 0.1682, 0.75, 0.125, 0.75, 0.375, 0.9054, 0.625, 0.9054, 0.625, 0.9568, 0.375, 0.9568, 0.375, 0.25, 0.625, 0.25, 0.625, 0.2932, 0.375, 0.2932, 0.375, 0.75, 0.625, 0.75, 0.625, 0.7982, 0.375, 0.7982, 0.625, 0.717, 0.6732, 0.717, 0.6732, 0.75, 0.625, 0.75, 0.625, 0.5, 0.6732, 0.5, 0.6732, 0.5297, 0.625, 0.5297, 0.625, 0.6912, 0.6732, 0.6912, 0.6732, 0.717, 0.625, 0.717, 0.8318, 0.5297, 0.875, 0.5297, 0.875, 0.5511, 0.8318, 0.5511, 0.2845, 0.5, 0.3268, 0.5, 0.3268, 0.5297, 0.2845, 0.5297, 0.2806, 0.717, 0.3268, 0.717, 0.3268, 0.75, 0.2806, 0.75, 0.375, 0.4095, 0.625, 0.4095, 0.625, 0.4518, 0.375, 0.4518, 0.2124, 0.5297, 0.7876, 0.5297, 0.8318, 0.5297, 0.1682, 0.5297, 0.1682, 0.5511, 0.1682, 0.5297, 0.8318, 0.5297, 0.8318, 0.5511, 0.625, 0.5507, 0.6732, 0.5507, 0.6732, 0.6912, 0.625, 0.6912, 0.375, 0.5507, 0.625, 0.5507, 0.625, 0.6912, 0.375, 0.6912, 0.3268, 0.5507, 0.375, 0.5507, 0.375, 0.6912, 0.3268, 0.6912, 0.2196, 0.717, 0.2806, 0.717, 0.2806, 0.75, 0.2196, 0.75, 0.375, 0.7982, 0.625, 0.7982, 0.625, 0.8444, 0.375, 0.8444, 0.6732, 0.717, 0.7194, 0.717, 0.7194, 0.75, 0.6732, 0.75, 0.6732, 0.717, 0.6732, 0.6912, 0.3268, 0.6912, 0.3268, 0.717, 0.2806, 0.717, 0.7194, 0.717, 0.7194, 0.717, 0.6732, 0.6912, 0.6732, 0.717, 0.3268, 0.6912, 0.2806, 0.717, 0.3268, 0.717, 0.0, 0.0, 0.0, 0.0, 0.0, 0.0, 0.0, 0.0, 0.1682, 0.717, 0.2196, 0.717, 0.2196, 0.75, 0.1682, 0.75, 0.2806, 0.717, 0.2196, 0.717, 0.7804, 0.717, 0.7194, 0.717, 0.375, 0.8444, 0.625, 0.8444, 0.625, 0.9054, 0.375, 0.9054, 0.7194, 0.717, 0.7804, 0.717, 0.7804, 0.75, 0.7194, 0.75, 0.125, 0.5297, 0.1682, 0.5297, 0.1682, 0.5511, 0.125, 0.5511, 0.125, 0.5511, 0.1682, 0.5511, 0.1682, 0.6919, 0.125, 0.6919, 0.8318, 0.5511, 0.875, 0.5511, 0.875, 0.6919, 0.8318, 0.6919, 0.375, 0.03302, 0.625, 0.03302, 0.625, 0.05808, 0.375, 0.05808, 0.8318, 0.717, 0.7804, 0.717, 0.8318, 0.6919, 0.7804, 0.717, 0.2196, 0.717, 0.1682, 0.6919, 0.8318, 0.6919, 0.2196, 0.717, 0.1682, 0.717, 0.1682, 0.6919, 0.1682, 0.6919, 0.1682, 0.5511, 0.8318, 0.5511, 0.8318, 0.6919, 0.375, 0.05808, 0.625, 0.05808, 0.625, 0.1989, 0.375, 0.1989, 0.3268, 0.5297, 0.375, 0.5297, 0.375, 0.5507, 0.3268, 0.5507, 0.375, 0.5297, 0.625, 0.5297, 0.625, 0.5507, 0.375, 0.5507, 0.625, 0.5297, 0.6732, 0.5297, 0.6732, 0.5507, 0.625, 0.5507, 0.6732, 0.6912, 0.6732, 0.5507, 0.3268, 0.5507, 0.3268, 0.6912, 0.3268, 0.5297, 0.6732, 0.5297, 0.7155, 0.5297, 0.2845, 0.5297, 0.375, 0.3374, 0.625, 0.3374, 0.625, 0.4095, 0.375, 0.4095, 0.2124, 0.5, 0.2845, 0.5, 0.2845, 0.5297, 0.2124, 0.5297, 0.6732, 0.5, 0.7155, 0.5, 0.7155, 0.5297, 0.6732, 0.5297, 0.1682, 0.5, 0.2124, 0.5, 0.2124, 0.5297, 0.1682, 0.5297, 0.375, 0.2932, 0.625, 0.2932, 0.625, 0.3374, 0.375, 0.3374, 0.2845, 0.5297, 0.7155, 0.5297, 0.7876, 0.5297, 0.2124, 0.5297, 0.7155, 0.5, 0.7876, 0.5, 0.7876, 0.5297, 0.7155, 0.5297, 0.1682, 0.5511, 0.2124, 0.5297, 0.1682, 0.5297, 0.3268, 0.5507, 0.2845, 0.5297, 0.3268, 0.5297, 0.7155, 0.5297, 0.6732, 0.5507, 0.6732, 0.5297, 0.7876, 0.5297, 0.8318, 0.5511, 0.8318, 0.5297, 0.0, 0.0, 0.0, 0.0, 0.0, 0.0, 0.0, 0.0, 0.0, 0.0, 0.0, 0.0, 0.0, 0.0, 0.0, 0.0])
me_cube_002.materials.append(None)
me_cube_002.update()
me_cylinder = bpy.data.meshes.new('Cylinder')
me_cylinder.from_pydata([(0.0, 1.0, -1.0), (0.0, 1.0, 1.0), (0.1951, 0.9808, -1.0), (0.1951, 0.9808, 1.0), (0.3827, 0.9239, -1.0), (0.3827, 0.9239, 1.0), (0.5556, 0.8315, -1.0), (0.5556, 0.8315, 1.0), (0.7071, 0.7071, -1.0), (0.7071, 0.7071, 1.0), (0.8315, 0.5556, -1.0), (0.8315, 0.5556, 1.0), (0.9239, 0.3827, -1.0), (0.9239, 0.3827, 1.0), (0.9808, 0.1951, -1.0), (0.9808, 0.1951, 1.0), (1.0, 0.0, -1.0), (1.0, 0.0, 1.0), (0.9808, -0.1951, -1.0), (0.9808, -0.1951, 1.0), (0.9239, -0.3827, -1.0), (0.9239, -0.3827, 1.0), (0.8315, -0.5556, -1.0), (0.8315, -0.5556, 1.0), (0.7071, -0.7071, -1.0), (0.7071, -0.7071, 1.0), (0.5556, -0.8315, -1.0), (0.5556, -0.8315, 1.0), (0.3827, -0.9239, -1.0), (0.3827, -0.9239, 1.0), (0.1951, -0.9808, -1.0), (0.1951, -0.9808, 1.0), (0.0, -1.0, -1.0), (0.0, -1.0, 1.0), (-0.1951, -0.9808, -1.0), (-0.1951, -0.9808, 1.0), (-0.3827, -0.9239, -1.0), (-0.3827, -0.9239, 1.0), (-0.5556, -0.8315, -1.0), (-0.5556, -0.8315, 1.0), (-0.7071, -0.7071, -1.0), (-0.7071, -0.7071, 1.0), (-0.8315, -0.5556, -1.0), (-0.8315, -0.5556, 1.0), (-0.9239, -0.3827, -1.0), (-0.9239, -0.3827, 1.0), (-0.9808, -0.1951, -1.0), (-0.9808, -0.1951, 1.0), (-1.0, 0.0, -1.0), (-1.0, 0.0, 1.0), (-0.9808, 0.1951, -1.0), (-0.9808, 0.1951, 1.0), (-0.9239, 0.3827, -1.0), (-0.9239, 0.3827, 1.0), (-0.8315, 0.5556, -1.0), (-0.8315, 0.5556, 1.0), (-0.7071, 0.7071, -1.0), (-0.7071, 0.7071, 1.0), (-0.5556, 0.8315, -1.0), (-0.5556, 0.8315, 1.0), (-0.3827, 0.9239, -1.0), (-0.3827, 0.9239, 1.0), (-0.1951, 0.9808, -1.0), (-0.1951, 0.9808, 1.0)], [], [(0, 1, 3, 2), (2, 3, 5, 4), (4, 5, 7, 6), (6, 7, 9, 8), (8, 9, 11, 10), (10, 11, 13, 12), (12, 13, 15, 14), (14, 15, 17, 16), (16, 17, 19, 18), (18, 19, 21, 20), (20, 21, 23, 22), (22, 23, 25, 24), (24, 25, 27, 26), (26, 27, 29, 28), (28, 29, 31, 30), (30, 31, 33, 32), (32, 33, 35, 34), (34, 35, 37, 36), (36, 37, 39, 38), (38, 39, 41, 40), (40, 41, 43, 42), (42, 43, 45, 44), (44, 45, 47, 46), (46, 47, 49, 48), (48, 49, 51, 50), (50, 51, 53, 52), (52, 53, 55, 54), (54, 55, 57, 56), (56, 57, 59, 58), (58, 59, 61, 60), (3, 1, 63, 61, 59, 57, 55, 53, 51, 49, 47, 45, 43, 41, 39, 37, 35, 33, 31, 29, 27, 25, 23, 21, 19, 17, 15, 13, 11, 9, 7, 5), (60, 61, 63, 62), (62, 63, 1, 0), (0, 2, 4, 6, 8, 10, 12, 14, 16, 18, 20, 22, 24, 26, 28, 30, 32, 34, 36, 38, 40, 42, 44, 46, 48, 50, 52, 54, 56, 58, 60, 62)])
_uv = me_cylinder.uv_layers.new(name='UVMap')
_uv.uv.foreach_set('vector', [1.0, 0.5, 1.0, 1.0, 0.9688, 1.0, 0.9688, 0.5, 0.9688, 0.5, 0.9688, 1.0, 0.9375, 1.0, 0.9375, 0.5, 0.9375, 0.5, 0.9375, 1.0, 0.9062, 1.0, 0.9062, 0.5, 0.9062, 0.5, 0.9062, 1.0, 0.875, 1.0, 0.875, 0.5, 0.875, 0.5, 0.875, 1.0, 0.8438, 1.0, 0.8438, 0.5, 0.8438, 0.5, 0.8438, 1.0, 0.8125, 1.0, 0.8125, 0.5, 0.8125, 0.5, 0.8125, 1.0, 0.7812, 1.0, 0.7812, 0.5, 0.7812, 0.5, 0.7812, 1.0, 0.75, 1.0, 0.75, 0.5, 0.75, 0.5, 0.75, 1.0, 0.7188, 1.0, 0.7188, 0.5, 0.7188, 0.5, 0.7188, 1.0, 0.6875, 1.0, 0.6875, 0.5, 0.6875, 0.5, 0.6875, 1.0, 0.6562, 1.0, 0.6562, 0.5, 0.6562, 0.5, 0.6562, 1.0, 0.625, 1.0, 0.625, 0.5, 0.625, 0.5, 0.625, 1.0, 0.5938, 1.0, 0.5938, 0.5, 0.5938, 0.5, 0.5938, 1.0, 0.5625, 1.0, 0.5625, 0.5, 0.5625, 0.5, 0.5625, 1.0, 0.5312, 1.0, 0.5312, 0.5, 0.5312, 0.5, 0.5312, 1.0, 0.5, 1.0, 0.5, 0.5, 0.5, 0.5, 0.5, 1.0, 0.4688, 1.0, 0.4688, 0.5, 0.4688, 0.5, 0.4688, 1.0, 0.4375, 1.0, 0.4375, 0.5, 0.4375, 0.5, 0.4375, 1.0, 0.4062, 1.0, 0.4062, 0.5, 0.4062, 0.5, 0.4062, 1.0, 0.375, 1.0, 0.375, 0.5, 0.375, 0.5, 0.375, 1.0, 0.3438, 1.0, 0.3438, 0.5, 0.3438, 0.5, 0.3438, 1.0, 0.3125, 1.0, 0.3125, 0.5, 0.3125, 0.5, 0.3125, 1.0, 0.2812, 1.0, 0.2812, 0.5, 0.2812, 0.5, 0.2812, 1.0, 0.25, 1.0, 0.25, 0.5, 0.25, 0.5, 0.25, 1.0, 0.2188, 1.0, 0.2188, 0.5, 0.2188, 0.5, 0.2188, 1.0, 0.1875, 1.0, 0.1875, 0.5, 0.1875, 0.5, 0.1875, 1.0, 0.1562, 1.0, 0.1562, 0.5, 0.1562, 0.5, 0.1562, 1.0, 0.125, 1.0, 0.125, 0.5, 0.125, 0.5, 0.125, 1.0, 0.09375, 1.0, 0.09375, 0.5, 0.09375, 0.5, 0.09375, 1.0, 0.0625, 1.0, 0.0625, 0.5, 0.2968, 0.4854, 0.25, 0.49, 0.2032, 0.4854, 0.1582, 0.4717, 0.1167, 0.4496, 0.08029, 0.4197, 0.05045, 0.3833, 0.02827, 0.3418, 0.01461, 0.2968, 0.01, 0.25, 0.01461, 0.2032, 0.02827, 0.1582, 0.05045, 0.1167, 0.08029, 0.08029, 0.1167, 0.05045, 0.1582, 0.02827, 0.2032, 0.01461, 0.25, 0.01, 0.2968, 0.01461, 0.3418, 0.02827, 0.3833, 0.05045, 0.4197, 0.08029, 0.4496, 0.1167, 0.4717, 0.1582, 0.4854, 0.2032, 0.49, 0.25, 0.4854, 0.2968, 0.4717, 0.3418, 0.4496, 0.3833, 0.4197, 0.4197, 0.3833, 0.4496, 0.3418, 0.4717, 0.0625, 0.5, 0.0625, 1.0, 0.03125, 1.0, 0.03125, 0.5, 0.03125, 0.5, 0.03125, 1.0, 0.0, 1.0, 0.0, 0.5, 0.75, 0.49, 0.7968, 0.4854, 0.8418, 0.4717, 0.8833, 0.4496, 0.9197, 0.4197, 0.9496, 0.3833, 0.9717, 0.3418, 0.9854, 0.2968, 0.99, 0.25, 0.9854, 0.2032, 0.9717, 0.1582, 0.9496, 0.1167, 0.9197, 0.08029, 0.8833, 0.05045, 0.8418, 0.02827, 0.7968, 0.01461, 0.75, 0.01, 0.7032, 0.01461, 0.6582, 0.02827, 0.6167, 0.05045, 0.5803, 0.08029, 0.5504, 0.1167, 0.5283, 0.1582, 0.5146, 0.2032, 0.51, 0.25, 0.5146, 0.2968, 0.5283, 0.3418, 0.5504, 0.3833, 0.5803, 0.4197, 0.6167, 0.4496, 0.6582, 0.4717, 0.7032, 0.4854])
me_cylinder.materials.append(None)
me_cylinder.update()
me_cylinder_002 = bpy.data.meshes.new('Cylinder.002')
me_cylinder_002.from_pydata([(0.0, 1.0, -1.0), (0.0, 1.0, 1.0), (0.1951, 0.9808, -1.0), (0.1951, 0.9808, 1.0), (0.3827, 0.9239, -1.0), (0.3827, 0.9239, 1.0), (0.5556, 0.8315, -1.0), (0.5556, 0.8315, 1.0), (0.7071, 0.7071, -1.0), (0.7071, 0.7071, 1.0), (0.8315, 0.5556, -1.0), (0.8315, 0.5556, 1.0), (0.9239, 0.3827, -1.0), (0.9239, 0.3827, 1.0), (0.9808, 0.1951, -1.0), (0.9808, 0.1951, 1.0), (1.0, 0.0, -1.0), (1.0, 0.0, 1.0), (0.9808, -0.1951, -1.0), (0.9808, -0.1951, 1.0), (0.9239, -0.3827, -1.0), (0.9239, -0.3827, 1.0), (0.8315, -0.5556, -1.0), (0.8315, -0.5556, 1.0), (0.7071, -0.7071, -1.0), (0.7071, -0.7071, 1.0), (0.5556, -0.8315, -1.0), (0.5556, -0.8315, 1.0), (0.3827, -0.9239, -1.0), (0.3827, -0.9239, 1.0), (0.1951, -0.9808, -1.0), (0.1951, -0.9808, 1.0), (0.0, -1.0, -1.0), (0.0, -1.0, 1.0), (-0.1951, -0.9808, -1.0), (-0.1951, -0.9808, 1.0), (-0.3827, -0.9239, -1.0), (-0.3827, -0.9239, 1.0), (-0.5556, -0.8315, -1.0), (-0.5556, -0.8315, 1.0), (-0.7071, -0.7071, -1.0), (-0.7071, -0.7071, 1.0), (-0.8315, -0.5556, -1.0), (-0.8315, -0.5556, 1.0), (-0.9239, -0.3827, -1.0), (-0.9239, -0.3827, 1.0), (-0.9808, -0.1951, -1.0), (-0.9808, -0.1951, 1.0), (-1.0, 0.0, -1.0), (-1.0, 0.0, 1.0), (-0.9808, 0.1951, -1.0), (-0.9808, 0.1951, 1.0), (-0.9239, 0.3827, -1.0), (-0.9239, 0.3827, 1.0), (-0.8315, 0.5556, -1.0), (-0.8315, 0.5556, 1.0), (-0.7071, 0.7071, -1.0), (-0.7071, 0.7071, 1.0), (-0.5556, 0.8315, -1.0), (-0.5556, 0.8315, 1.0), (-0.3827, 0.9239, -1.0), (-0.3827, 0.9239, 1.0), (-0.1951, 0.9808, -1.0), (-0.1951, 0.9808, 1.0)], [], [(0, 1, 3, 2), (2, 3, 5, 4), (4, 5, 7, 6), (6, 7, 9, 8), (8, 9, 11, 10), (10, 11, 13, 12), (12, 13, 15, 14), (14, 15, 17, 16), (16, 17, 19, 18), (18, 19, 21, 20), (20, 21, 23, 22), (22, 23, 25, 24), (24, 25, 27, 26), (26, 27, 29, 28), (28, 29, 31, 30), (30, 31, 33, 32), (32, 33, 35, 34), (34, 35, 37, 36), (36, 37, 39, 38), (38, 39, 41, 40), (40, 41, 43, 42), (42, 43, 45, 44), (44, 45, 47, 46), (46, 47, 49, 48), (48, 49, 51, 50), (50, 51, 53, 52), (52, 53, 55, 54), (54, 55, 57, 56), (56, 57, 59, 58), (58, 59, 61, 60), (3, 1, 63, 61, 59, 57, 55, 53, 51, 49, 47, 45, 43, 41, 39, 37, 35, 33, 31, 29, 27, 25, 23, 21, 19, 17, 15, 13, 11, 9, 7, 5), (60, 61, 63, 62), (62, 63, 1, 0), (0, 2, 4, 6, 8, 10, 12, 14, 16, 18, 20, 22, 24, 26, 28, 30, 32, 34, 36, 38, 40, 42, 44, 46, 48, 50, 52, 54, 56, 58, 60, 62)])
_uv = me_cylinder_002.uv_layers.new(name='UVMap')
_uv.uv.foreach_set('vector', [1.0, 0.5, 1.0, 1.0, 0.9688, 1.0, 0.9688, 0.5, 0.9688, 0.5, 0.9688, 1.0, 0.9375, 1.0, 0.9375, 0.5, 0.9375, 0.5, 0.9375, 1.0, 0.9062, 1.0, 0.9062, 0.5, 0.9062, 0.5, 0.9062, 1.0, 0.875, 1.0, 0.875, 0.5, 0.875, 0.5, 0.875, 1.0, 0.8438, 1.0, 0.8438, 0.5, 0.8438, 0.5, 0.8438, 1.0, 0.8125, 1.0, 0.8125, 0.5, 0.8125, 0.5, 0.8125, 1.0, 0.7812, 1.0, 0.7812, 0.5, 0.7812, 0.5, 0.7812, 1.0, 0.75, 1.0, 0.75, 0.5, 0.75, 0.5, 0.75, 1.0, 0.7188, 1.0, 0.7188, 0.5, 0.7188, 0.5, 0.7188, 1.0, 0.6875, 1.0, 0.6875, 0.5, 0.6875, 0.5, 0.6875, 1.0, 0.6562, 1.0, 0.6562, 0.5, 0.6562, 0.5, 0.6562, 1.0, 0.625, 1.0, 0.625, 0.5, 0.625, 0.5, 0.625, 1.0, 0.5938, 1.0, 0.5938, 0.5, 0.5938, 0.5, 0.5938, 1.0, 0.5625, 1.0, 0.5625, 0.5, 0.5625, 0.5, 0.5625, 1.0, 0.5312, 1.0, 0.5312, 0.5, 0.5312, 0.5, 0.5312, 1.0, 0.5, 1.0, 0.5, 0.5, 0.5, 0.5, 0.5, 1.0, 0.4688, 1.0, 0.4688, 0.5, 0.4688, 0.5, 0.4688, 1.0, 0.4375, 1.0, 0.4375, 0.5, 0.4375, 0.5, 0.4375, 1.0, 0.4062, 1.0, 0.4062, 0.5, 0.4062, 0.5, 0.4062, 1.0, 0.375, 1.0, 0.375, 0.5, 0.375, 0.5, 0.375, 1.0, 0.3438, 1.0, 0.3438, 0.5, 0.3438, 0.5, 0.3438, 1.0, 0.3125, 1.0, 0.3125, 0.5, 0.3125, 0.5, 0.3125, 1.0, 0.2812, 1.0, 0.2812, 0.5, 0.2812, 0.5, 0.2812, 1.0, 0.25, 1.0, 0.25, 0.5, 0.25, 0.5, 0.25, 1.0, 0.2188, 1.0, 0.2188, 0.5, 0.2188, 0.5, 0.2188, 1.0, 0.1875, 1.0, 0.1875, 0.5, 0.1875, 0.5, 0.1875, 1.0, 0.1562, 1.0, 0.1562, 0.5, 0.1562, 0.5, 0.1562, 1.0, 0.125, 1.0, 0.125, 0.5, 0.125, 0.5, 0.125, 1.0, 0.09375, 1.0, 0.09375, 0.5, 0.09375, 0.5, 0.09375, 1.0, 0.0625, 1.0, 0.0625, 0.5, 0.2968, 0.4854, 0.25, 0.49, 0.2032, 0.4854, 0.1582, 0.4717, 0.1167, 0.4496, 0.08029, 0.4197, 0.05045, 0.3833, 0.02827, 0.3418, 0.01461, 0.2968, 0.01, 0.25, 0.01461, 0.2032, 0.02827, 0.1582, 0.05045, 0.1167, 0.08029, 0.08029, 0.1167, 0.05045, 0.1582, 0.02827, 0.2032, 0.01461, 0.25, 0.01, 0.2968, 0.01461, 0.3418, 0.02827, 0.3833, 0.05045, 0.4197, 0.08029, 0.4496, 0.1167, 0.4717, 0.1582, 0.4854, 0.2032, 0.49, 0.25, 0.4854, 0.2968, 0.4717, 0.3418, 0.4496, 0.3833, 0.4197, 0.4197, 0.3833, 0.4496, 0.3418, 0.4717, 0.0625, 0.5, 0.0625, 1.0, 0.03125, 1.0, 0.03125, 0.5, 0.03125, 0.5, 0.03125, 1.0, 0.0, 1.0, 0.0, 0.5, 0.75, 0.49, 0.7968, 0.4854, 0.8418, 0.4717, 0.8833, 0.4496, 0.9197, 0.4197, 0.9496, 0.3833, 0.9717, 0.3418, 0.9854, 0.2968, 0.99, 0.25, 0.9854, 0.2032, 0.9717, 0.1582, 0.9496, 0.1167, 0.9197, 0.08029, 0.8833, 0.05045, 0.8418, 0.02827, 0.7968, 0.01461, 0.75, 0.01, 0.7032, 0.01461, 0.6582, 0.02827, 0.6167, 0.05045, 0.5803, 0.08029, 0.5504, 0.1167, 0.5283, 0.1582, 0.5146, 0.2032, 0.51, 0.25, 0.5146, 0.2968, 0.5283, 0.3418, 0.5504, 0.3833, 0.5803, 0.4197, 0.6167, 0.4496, 0.6582, 0.4717, 0.7032, 0.4854])
me_cylinder_002.materials.append(None)
me_cylinder_002.update()
me_cylinder_004 = bpy.data.meshes.new('Cylinder.004')
me_cylinder_004.from_pydata([(0.0, 1.0, -1.0), (0.0, 1.0, 1.0), (0.1951, 0.9808, -1.0), (0.1951, 0.9808, 1.0), (0.3827, 0.9239, -1.0), (0.3827, 0.9239, 1.0), (0.5556, 0.8315, -1.0), (0.5556, 0.8315, 1.0), (0.7071, 0.7071, -1.0), (0.7071, 0.7071, 1.0), (0.8315, 0.5556, -1.0), (0.8315, 0.5556, 1.0), (0.9239, 0.3827, -1.0), (0.9239, 0.3827, 1.0), (0.9808, 0.1951, -1.0), (0.9808, 0.1951, 1.0), (1.0, 0.0, -1.0), (1.0, 0.0, 1.0), (0.9808, -0.1951, -1.0), (0.9808, -0.1951, 1.0), (0.9239, -0.3827, -1.0), (0.9239, -0.3827, 1.0), (0.8315, -0.5556, -1.0), (0.8315, -0.5556, 1.0), (0.7071, -0.7071, -1.0), (0.7071, -0.7071, 1.0), (0.5556, -0.8315, -1.0), (0.5556, -0.8315, 1.0), (0.3827, -0.9239, -1.0), (0.3827, -0.9239, 1.0), (0.1951, -0.9808, -1.0), (0.1951, -0.9808, 1.0), (0.0, -1.0, -1.0), (0.0, -1.0, 1.0), (-0.1951, -0.9808, -1.0), (-0.1951, -0.9808, 1.0), (-0.3827, -0.9239, -1.0), (-0.3827, -0.9239, 1.0), (-0.5556, -0.8315, -1.0), (-0.5556, -0.8315, 1.0), (-0.7071, -0.7071, -1.0), (-0.7071, -0.7071, 1.0), (-0.8315, -0.5556, -1.0), (-0.8315, -0.5556, 1.0), (-0.9239, -0.3827, -1.0), (-0.9239, -0.3827, 1.0), (-0.9808, -0.1951, -1.0), (-0.9808, -0.1951, 1.0), (-1.0, 0.0, -1.0), (-1.0, 0.0, 1.0), (-0.9808, 0.1951, -1.0), (-0.9808, 0.1951, 1.0), (-0.9239, 0.3827, -1.0), (-0.9239, 0.3827, 1.0), (-0.8315, 0.5556, -1.0), (-0.8315, 0.5556, 1.0), (-0.7071, 0.7071, -1.0), (-0.7071, 0.7071, 1.0), (-0.5556, 0.8315, -1.0), (-0.5556, 0.8315, 1.0), (-0.3827, 0.9239, -1.0), (-0.3827, 0.9239, 1.0), (-0.1951, 0.9808, -1.0), (-0.1951, 0.9808, 1.0)], [], [(0, 1, 3, 2), (2, 3, 5, 4), (4, 5, 7, 6), (6, 7, 9, 8), (8, 9, 11, 10), (10, 11, 13, 12), (12, 13, 15, 14), (14, 15, 17, 16), (16, 17, 19, 18), (18, 19, 21, 20), (20, 21, 23, 22), (22, 23, 25, 24), (24, 25, 27, 26), (26, 27, 29, 28), (28, 29, 31, 30), (30, 31, 33, 32), (32, 33, 35, 34), (34, 35, 37, 36), (36, 37, 39, 38), (38, 39, 41, 40), (40, 41, 43, 42), (42, 43, 45, 44), (44, 45, 47, 46), (46, 47, 49, 48), (48, 49, 51, 50), (50, 51, 53, 52), (52, 53, 55, 54), (54, 55, 57, 56), (56, 57, 59, 58), (58, 59, 61, 60), (3, 1, 63, 61, 59, 57, 55, 53, 51, 49, 47, 45, 43, 41, 39, 37, 35, 33, 31, 29, 27, 25, 23, 21, 19, 17, 15, 13, 11, 9, 7, 5), (60, 61, 63, 62), (62, 63, 1, 0), (0, 2, 4, 6, 8, 10, 12, 14, 16, 18, 20, 22, 24, 26, 28, 30, 32, 34, 36, 38, 40, 42, 44, 46, 48, 50, 52, 54, 56, 58, 60, 62)])
_uv = me_cylinder_004.uv_layers.new(name='UVMap')
_uv.uv.foreach_set('vector', [1.0, 0.5, 1.0, 1.0, 0.9688, 1.0, 0.9688, 0.5, 0.9688, 0.5, 0.9688, 1.0, 0.9375, 1.0, 0.9375, 0.5, 0.9375, 0.5, 0.9375, 1.0, 0.9062, 1.0, 0.9062, 0.5, 0.9062, 0.5, 0.9062, 1.0, 0.875, 1.0, 0.875, 0.5, 0.875, 0.5, 0.875, 1.0, 0.8438, 1.0, 0.8438, 0.5, 0.8438, 0.5, 0.8438, 1.0, 0.8125, 1.0, 0.8125, 0.5, 0.8125, 0.5, 0.8125, 1.0, 0.7812, 1.0, 0.7812, 0.5, 0.7812, 0.5, 0.7812, 1.0, 0.75, 1.0, 0.75, 0.5, 0.75, 0.5, 0.75, 1.0, 0.7188, 1.0, 0.7188, 0.5, 0.7188, 0.5, 0.7188, 1.0, 0.6875, 1.0, 0.6875, 0.5, 0.6875, 0.5, 0.6875, 1.0, 0.6562, 1.0, 0.6562, 0.5, 0.6562, 0.5, 0.6562, 1.0, 0.625, 1.0, 0.625, 0.5, 0.625, 0.5, 0.625, 1.0, 0.5938, 1.0, 0.5938, 0.5, 0.5938, 0.5, 0.5938, 1.0, 0.5625, 1.0, 0.5625, 0.5, 0.5625, 0.5, 0.5625, 1.0, 0.5312, 1.0, 0.5312, 0.5, 0.5312, 0.5, 0.5312, 1.0, 0.5, 1.0, 0.5, 0.5, 0.5, 0.5, 0.5, 1.0, 0.4688, 1.0, 0.4688, 0.5, 0.4688, 0.5, 0.4688, 1.0, 0.4375, 1.0, 0.4375, 0.5, 0.4375, 0.5, 0.4375, 1.0, 0.4062, 1.0, 0.4062, 0.5, 0.4062, 0.5, 0.4062, 1.0, 0.375, 1.0, 0.375, 0.5, 0.375, 0.5, 0.375, 1.0, 0.3438, 1.0, 0.3438, 0.5, 0.3438, 0.5, 0.3438, 1.0, 0.3125, 1.0, 0.3125, 0.5, 0.3125, 0.5, 0.3125, 1.0, 0.2812, 1.0, 0.2812, 0.5, 0.2812, 0.5, 0.2812, 1.0, 0.25, 1.0, 0.25, 0.5, 0.25, 0.5, 0.25, 1.0, 0.2188, 1.0, 0.2188, 0.5, 0.2188, 0.5, 0.2188, 1.0, 0.1875, 1.0, 0.1875, 0.5, 0.1875, 0.5, 0.1875, 1.0, 0.1562, 1.0, 0.1562, 0.5, 0.1562, 0.5, 0.1562, 1.0, 0.125, 1.0, 0.125, 0.5, 0.125, 0.5, 0.125, 1.0, 0.09375, 1.0, 0.09375, 0.5, 0.09375, 0.5, 0.09375, 1.0, 0.0625, 1.0, 0.0625, 0.5, 0.2968, 0.4854, 0.25, 0.49, 0.2032, 0.4854, 0.1582, 0.4717, 0.1167, 0.4496, 0.08029, 0.4197, 0.05045, 0.3833, 0.02827, 0.3418, 0.01461, 0.2968, 0.01, 0.25, 0.01461, 0.2032, 0.02827, 0.1582, 0.05045, 0.1167, 0.08029, 0.08029, 0.1167, 0.05045, 0.1582, 0.02827, 0.2032, 0.01461, 0.25, 0.01, 0.2968, 0.01461, 0.3418, 0.02827, 0.3833, 0.05045, 0.4197, 0.08029, 0.4496, 0.1167, 0.4717, 0.1582, 0.4854, 0.2032, 0.49, 0.25, 0.4854, 0.2968, 0.4717, 0.3418, 0.4496, 0.3833, 0.4197, 0.4197, 0.3833, 0.4496, 0.3418, 0.4717, 0.0625, 0.5, 0.0625, 1.0, 0.03125, 1.0, 0.03125, 0.5, 0.03125, 0.5, 0.03125, 1.0, 0.0, 1.0, 0.0, 0.5, 0.75, 0.49, 0.7968, 0.4854, 0.8418, 0.4717, 0.8833, 0.4496, 0.9197, 0.4197, 0.9496, 0.3833, 0.9717, 0.3418, 0.9854, 0.2968, 0.99, 0.25, 0.9854, 0.2032, 0.9717, 0.1582, 0.9496, 0.1167, 0.9197, 0.08029, 0.8833, 0.05045, 0.8418, 0.02827, 0.7968, 0.01461, 0.75, 0.01, 0.7032, 0.01461, 0.6582, 0.02827, 0.6167, 0.05045, 0.5803, 0.08029, 0.5504, 0.1167, 0.5283, 0.1582, 0.5146, 0.2032, 0.51, 0.25, 0.5146, 0.2968, 0.5283, 0.3418, 0.5504, 0.3833, 0.5803, 0.4197, 0.6167, 0.4496, 0.6582, 0.4717, 0.7032, 0.4854])
me_cylinder_004.materials.append(None)
me_cylinder_004.update()

# ---- objects
ob_cylinder_001 = bpy.data.objects.new('Cylinder.001', me_cylinder_001)
ob_cylinder_003 = bpy.data.objects.new('Cylinder.003', me_cylinder_003)
ob_cylinder_005 = bpy.data.objects.new('Cylinder.005', me_cylinder_005)
ob_cube_001 = bpy.data.objects.new('Cube.001', me_cube_003)
ob_cube_002 = bpy.data.objects.new('Cube.002', me_cube)
ob_cube_003 = bpy.data.objects.new('Cube.003', me_cube_001)
ob_cube = bpy.data.objects.new('Cube', me_cube_002)
ob_cylinder = bpy.data.objects.new('Cylinder', me_cylinder)
ob_cylinder_002 = bpy.data.objects.new('Cylinder.002', me_cylinder_002)
ob_cylinder_004 = bpy.data.objects.new('Cylinder.004', me_cylinder_004)

# ---- transforms, parenting, visibility, modifiers, constraints
ob_cylinder_001.parent = ob_cube_001
ob_cylinder_001.matrix_parent_inverse = Matrix(((-0.03915, 3.423e-09, 2.98e-23, 2.024), (8.049e-17, 9.206e-10, 0.02106, -1.023), (5.828e-08, 0.6667, -2.914e-08, -1.598e-06), (-0.0, 0.0, 0.0, 1.0)))
ob_cylinder_001.location = (52.22, -2.082, 46.38)
ob_cylinder_001.rotation_euler = (0.0, -0.8727, 0.0)
ob_cylinder_001.scale = (1.047, 1.0, 25.0)
ob_cylinder_003.parent = ob_cube_001
ob_cylinder_003.matrix_parent_inverse = Matrix(((-0.03915, 3.423e-09, 2.98e-23, 2.024), (8.049e-17, 9.206e-10, 0.02106, -1.023), (5.828e-08, 0.6667, -2.914e-08, -1.598e-06), (-0.0, 0.0, 0.0, 1.0)))
ob_cylinder_003.location = (51.61, -1.96, 41.5)
ob_cylinder_003.rotation_euler = (0.0, -0.8727, 0.0)
ob_cylinder_003.scale = (1.047, 1.0, 25.0)
ob_cylinder_005.parent = ob_cube_001
ob_cylinder_005.matrix_parent_inverse = Matrix(((-0.03915, 3.423e-09, 2.98e-23, 2.024), (8.049e-17, 9.206e-10, 0.02106, -1.023), (5.828e-08, 0.6667, -2.914e-08, -1.598e-06), (-0.0, 0.0, 0.0, 1.0)))
ob_cylinder_005.location = (50.58, -2.087, 36.99)
ob_cylinder_005.rotation_euler = (0.0, -0.8727, 0.0)
ob_cylinder_005.scale = (1.047, 1.0, 25.0)
ob_cube_001.location = (74.67, -34.44, 44.87)
ob_cube_001.rotation_euler = (1.569, 0.006935, -1.613)
ob_cube_001.scale = (25.54, 47.48, 1.5)
ob_cube_002.location = (88.01, -6.336, 4.184)
ob_cube_002.scale = (10.0, 10.0, 10.0)
ob_cube_003.location = (-37.67, -6.172, 9.265)
ob_cube_003.scale = (10.0, 10.0, 10.0)
ob_cube.location = (-30.72, -31.91, 44.87)
ob_cube.rotation_euler = (1.571, -0.0, -1.552)
ob_cube.scale = (25.54, 47.48, 1.5)
ob_cylinder.parent = ob_cube
ob_cylinder.matrix_parent_inverse = Matrix(((0.03915, 0.0, -0.0, 0.000806), (0.0, -9.206e-10, 0.02106, -1.023), (0.0, -0.6667, -2.914e-08, 1.415e-06), (-0.0, 0.0, -0.0, 1.0)))
ob_cylinder.location = (1.389, -2.087, 36.63)
ob_cylinder.rotation_euler = (0.0, 0.8727, 0.0)
ob_cylinder.scale = (1.047, 1.0, 25.0)
ob_cylinder_002.parent = ob_cube
ob_cylinder_002.matrix_parent_inverse = Matrix(((0.03915, 0.0, -0.0, 0.000806), (0.0, -9.206e-10, 0.02106, -1.023), (0.0, -0.6667, -2.914e-08, 1.415e-06), (-0.0, 0.0, -0.0, 1.0)))
ob_cylinder_002.location = (0.4179, -1.871, 41.11)
ob_cylinder_002.rotation_euler = (0.0, 0.8727, 0.0)
ob_cylinder_002.scale = (1.047, 1.0, 25.0)
ob_cylinder_004.parent = ob_cube
ob_cylinder_004.matrix_parent_inverse = Matrix(((0.03915, 0.0, -0.0, 0.000806), (0.0, -9.206e-10, 0.02106, -1.023), (0.0, -0.6667, -2.914e-08, 1.415e-06), (-0.0, 0.0, -0.0, 1.0)))
ob_cylinder_004.location = (-0.1699, -2.082, 45.67)
ob_cylinder_004.rotation_euler = (0.0, 0.8727, 0.0)
ob_cylinder_004.scale = (1.047, 1.0, 25.0)

# ---- collection membership
col_collection.objects.link(ob_cylinder_001)
col_collection.objects.link(ob_cylinder_003)
col_collection.objects.link(ob_cylinder_005)
col_collection.objects.link(ob_cube_001)
col_collection.objects.link(ob_cube_002)
col_collection.objects.link(ob_cube_003)
col_door1.objects.link(ob_cube)
col_door1.objects.link(ob_cylinder)
col_door1.objects.link(ob_cylinder_002)
col_door1.objects.link(ob_cylinder_004)

# ---- scene / render settings (as saved in the file)
scene.frame_start = 1; scene.frame_end = 250; scene.frame_set(80)
scene.render.engine = 'BLENDER_EEVEE_NEXT'
bpy.context.view_layer.update()

# ---- added for rendering (the .blend has no active camera and no usable light): camera, sun
cam_auto = bpy.data.cameras.new('AutoCamera')
cam_auto.lens = 50.0
cam_auto.sensor_width = 36.0
cam_auto.clip_end = 3038.38
ob_auto_camera = bpy.data.objects.new('AutoCamera', cam_auto)
scene.collection.objects.link(ob_auto_camera)
ob_auto_camera.location = (198.3, -236.015, 181.861)
ob_auto_camera.rotation_euler = (1.09748, -7.21219e-08, 0.694738)
scene.camera = ob_auto_camera
light_auto_sun = bpy.data.lights.new('AutoSun', 'SUN')
light_auto_sun.energy = 3.0
light_auto_sun.angle = 0.0523599
ob_auto_sun = bpy.data.objects.new('AutoSun', light_auto_sun)
scene.collection.objects.link(ob_auto_sun)
ob_auto_sun.rotation_euler = (0.872665, 0.174533, 0.523599)
bpy.context.view_layer.update()
